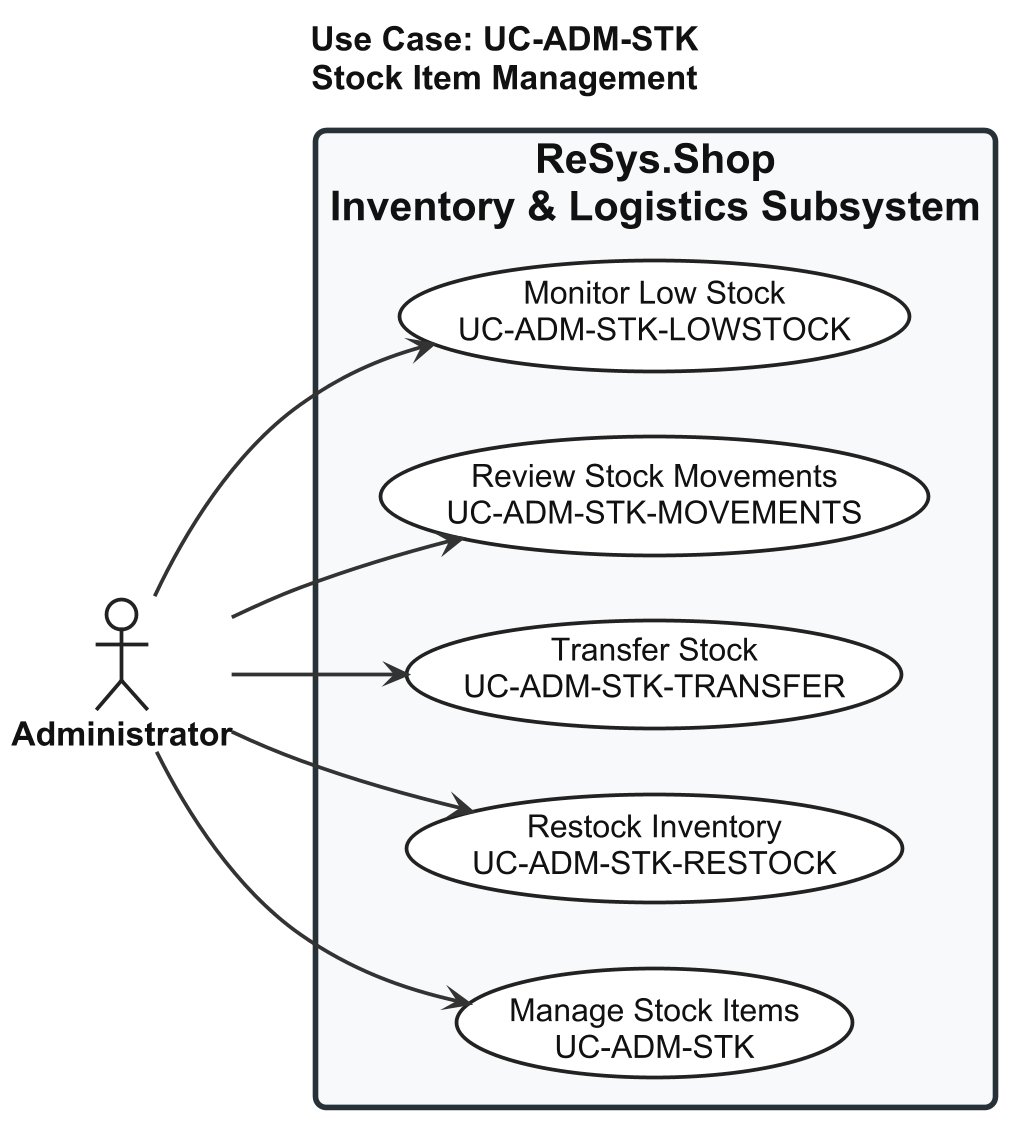

The diagram above was rendered by PlantUML. Its source (embedded in the PNG):
@startuml usecase-stock-item-management

left to right direction

skinparam shadowing false
skinparam dpi 180

<style>

root {
  FontName "Arial"
  FontSize 18
  FontColor #111111
}

actor {
  FontName "Arial"
  FontSize 18
  FontStyle bold
  FontColor #111111
  BackgroundColor #FFFFFF
  LineColor #222222
  LineThickness 2
}

usecase {
  FontName "Arial"
  FontSize 17
  FontColor #111111
  FontStyle plain
  BackgroundColor #FFFFFF
  LineColor #222222
  LineThickness 2
  Padding 18
}

rectangle {
  FontName "Arial"
  FontSize 22
  FontStyle bold
  FontColor #111111
  BackgroundColor #F7F9FA
  LineColor #263238
  LineThickness 3
  RoundCorner 12
  Padding 30
}

arrow {
  FontName "Arial"
  FontSize 15
  FontColor #111111
  LineColor #333333
  LineThickness 2
}

</style>

title Use Case: UC-ADM-STK\nStock Item Management

actor "Administrator" as Admin

rectangle "ReSys.Shop\nInventory & Logistics Subsystem" {

  usecase "Manage Stock Items\nUC-ADM-STK" as UC_MAIN

  usecase "Restock Inventory\nUC-ADM-STK-RESTOCK" as UC_RESTOCK

  usecase "Transfer Stock\nUC-ADM-STK-TRANSFER" as UC_TRANSFER

  usecase "Review Stock Movements\nUC-ADM-STK-MOVEMENTS" as UC_MOVEMENTS

  usecase "Monitor Low Stock\nUC-ADM-STK-LOWSTOCK" as UC_LOWSTOCK

}

Admin --> UC_MAIN
Admin --> UC_RESTOCK
Admin --> UC_TRANSFER
Admin --> UC_MOVEMENTS
Admin --> UC_LOWSTOCK

@enduml